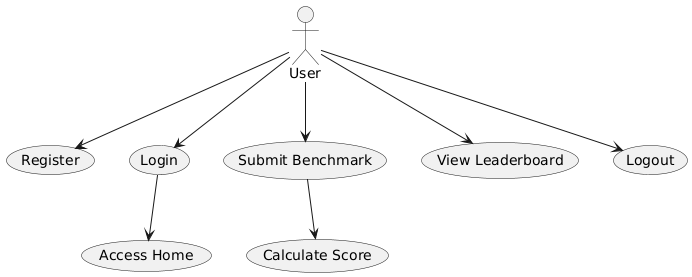

The diagram above was rendered by PlantUML. Its source (embedded in the PNG):
@startuml
actor User

User --> (Register)
User --> (Login)
User --> (Submit Benchmark)
User --> (View Leaderboard)
User --> (Logout)

(Login) --> (Access Home)
(Submit Benchmark) --> (Calculate Score)
@enduml